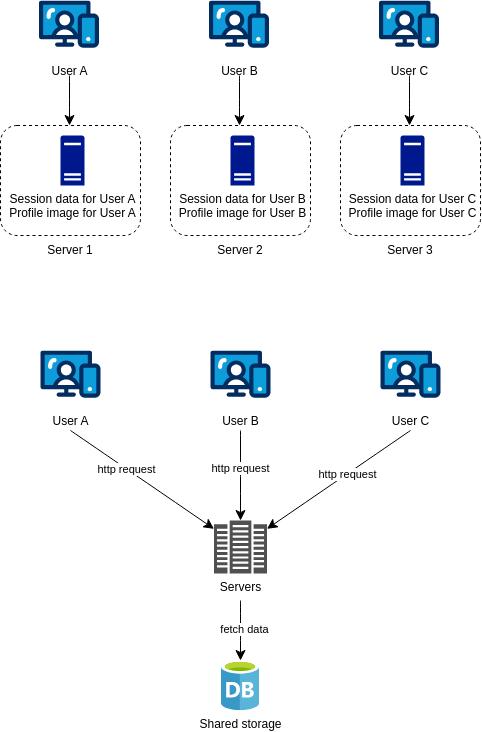

The diagram above was exported from draw.io. Its source (the exported page's mxGraphModel, read from the mxfile embedded in the PNG):
<mxGraphModel dx="1395" dy="698" grid="1" gridSize="10" guides="1" tooltips="1" connect="1" arrows="1" fold="1" page="1" pageScale="1" pageWidth="827" pageHeight="1169" math="0" shadow="0">
  <root>
    <mxCell id="0Dap9Ofk5aQ7vMQGG3rV-0" />
    <mxCell id="0Dap9Ofk5aQ7vMQGG3rV-1" parent="0Dap9Ofk5aQ7vMQGG3rV-0" />
    <mxCell id="tCMzPBLVsEtJiD7_9Sr5-7" value="" style="group" vertex="1" connectable="0" parent="0Dap9Ofk5aQ7vMQGG3rV-1">
      <mxGeometry x="-800" y="130" width="480" height="710" as="geometry" />
    </mxCell>
    <mxCell id="uI4kXD0sFDiaMM68-A0e-2" value="" style="group" vertex="1" connectable="0" parent="tCMzPBLVsEtJiD7_9Sr5-7">
      <mxGeometry width="140" height="265" as="geometry" />
    </mxCell>
    <mxCell id="0Dap9Ofk5aQ7vMQGG3rV-9" value="User A" style="verticalLabelPosition=bottom;aspect=fixed;html=1;shape=mxgraph.salesforce.web;container=0;" vertex="1" parent="uI4kXD0sFDiaMM68-A0e-2">
      <mxGeometry x="38.5" width="60" height="47.400000000000006" as="geometry" />
    </mxCell>
    <mxCell id="0Dap9Ofk5aQ7vMQGG3rV-15" value="" style="endArrow=classic;html=1;rounded=0;fontSize=12;startSize=8;endSize=8;curved=1;" edge="1" parent="uI4kXD0sFDiaMM68-A0e-2">
      <mxGeometry width="50" height="50" relative="1" as="geometry">
        <mxPoint x="69" y="75" as="sourcePoint" />
        <mxPoint x="69" y="125" as="targetPoint" />
      </mxGeometry>
    </mxCell>
    <mxCell id="uI4kXD0sFDiaMM68-A0e-1" value="" style="group" vertex="1" connectable="0" parent="uI4kXD0sFDiaMM68-A0e-2">
      <mxGeometry y="125" width="140" height="140" as="geometry" />
    </mxCell>
    <mxCell id="0Dap9Ofk5aQ7vMQGG3rV-7" value="" style="rounded=1;whiteSpace=wrap;html=1;verticalAlign=top;horizontal=1;container=0;dashed=1;" vertex="1" parent="uI4kXD0sFDiaMM68-A0e-1">
      <mxGeometry width="140" height="110" as="geometry" />
    </mxCell>
    <mxCell id="0Dap9Ofk5aQ7vMQGG3rV-17" value="Session data for User A&lt;div&gt;Profile image for User A&lt;/div&gt;" style="sketch=0;aspect=fixed;pointerEvents=1;shadow=0;dashed=0;html=1;strokeColor=none;labelPosition=center;verticalLabelPosition=bottom;verticalAlign=top;align=center;fillColor=#00188D;shape=mxgraph.mscae.enterprise.server_generic" vertex="1" parent="uI4kXD0sFDiaMM68-A0e-1">
      <mxGeometry x="60" y="10" width="24" height="50" as="geometry" />
    </mxCell>
    <mxCell id="uI4kXD0sFDiaMM68-A0e-0" value="Server 1" style="text;html=1;align=center;verticalAlign=middle;whiteSpace=wrap;rounded=0;" vertex="1" parent="uI4kXD0sFDiaMM68-A0e-1">
      <mxGeometry x="40" y="110" width="60" height="30" as="geometry" />
    </mxCell>
    <mxCell id="uI4kXD0sFDiaMM68-A0e-3" value="" style="group" vertex="1" connectable="0" parent="tCMzPBLVsEtJiD7_9Sr5-7">
      <mxGeometry x="170" width="140" height="265" as="geometry" />
    </mxCell>
    <mxCell id="uI4kXD0sFDiaMM68-A0e-4" value="User B" style="verticalLabelPosition=bottom;aspect=fixed;html=1;shape=mxgraph.salesforce.web;container=0;" vertex="1" parent="uI4kXD0sFDiaMM68-A0e-3">
      <mxGeometry x="38.5" width="60" height="47.400000000000006" as="geometry" />
    </mxCell>
    <mxCell id="uI4kXD0sFDiaMM68-A0e-5" value="" style="endArrow=classic;html=1;rounded=0;fontSize=12;startSize=8;endSize=8;curved=1;" edge="1" parent="uI4kXD0sFDiaMM68-A0e-3">
      <mxGeometry width="50" height="50" relative="1" as="geometry">
        <mxPoint x="69" y="75" as="sourcePoint" />
        <mxPoint x="69" y="125" as="targetPoint" />
      </mxGeometry>
    </mxCell>
    <mxCell id="uI4kXD0sFDiaMM68-A0e-6" value="" style="group" vertex="1" connectable="0" parent="uI4kXD0sFDiaMM68-A0e-3">
      <mxGeometry y="125" width="140" height="140" as="geometry" />
    </mxCell>
    <mxCell id="uI4kXD0sFDiaMM68-A0e-7" value="" style="rounded=1;whiteSpace=wrap;html=1;verticalAlign=top;horizontal=1;container=0;dashed=1;" vertex="1" parent="uI4kXD0sFDiaMM68-A0e-6">
      <mxGeometry width="140" height="110" as="geometry" />
    </mxCell>
    <mxCell id="uI4kXD0sFDiaMM68-A0e-8" value="Session data for User B&lt;div&gt;Profile image for User B&lt;/div&gt;" style="sketch=0;aspect=fixed;pointerEvents=1;shadow=0;dashed=0;html=1;strokeColor=none;labelPosition=center;verticalLabelPosition=bottom;verticalAlign=top;align=center;fillColor=#00188D;shape=mxgraph.mscae.enterprise.server_generic" vertex="1" parent="uI4kXD0sFDiaMM68-A0e-6">
      <mxGeometry x="60" y="10" width="24" height="50" as="geometry" />
    </mxCell>
    <mxCell id="uI4kXD0sFDiaMM68-A0e-9" value="Server 2" style="text;html=1;align=center;verticalAlign=middle;whiteSpace=wrap;rounded=0;" vertex="1" parent="uI4kXD0sFDiaMM68-A0e-6">
      <mxGeometry x="40" y="110" width="60" height="30" as="geometry" />
    </mxCell>
    <mxCell id="uI4kXD0sFDiaMM68-A0e-10" value="" style="group" vertex="1" connectable="0" parent="tCMzPBLVsEtJiD7_9Sr5-7">
      <mxGeometry x="340" width="140" height="265" as="geometry" />
    </mxCell>
    <mxCell id="uI4kXD0sFDiaMM68-A0e-11" value="User C" style="verticalLabelPosition=bottom;aspect=fixed;html=1;shape=mxgraph.salesforce.web;container=0;" vertex="1" parent="uI4kXD0sFDiaMM68-A0e-10">
      <mxGeometry x="38.5" width="60" height="47.400000000000006" as="geometry" />
    </mxCell>
    <mxCell id="uI4kXD0sFDiaMM68-A0e-12" value="" style="endArrow=classic;html=1;rounded=0;fontSize=12;startSize=8;endSize=8;curved=1;" edge="1" parent="uI4kXD0sFDiaMM68-A0e-10">
      <mxGeometry width="50" height="50" relative="1" as="geometry">
        <mxPoint x="69" y="75" as="sourcePoint" />
        <mxPoint x="69" y="125" as="targetPoint" />
      </mxGeometry>
    </mxCell>
    <mxCell id="uI4kXD0sFDiaMM68-A0e-13" value="" style="group" vertex="1" connectable="0" parent="uI4kXD0sFDiaMM68-A0e-10">
      <mxGeometry y="125" width="140" height="140" as="geometry" />
    </mxCell>
    <mxCell id="uI4kXD0sFDiaMM68-A0e-14" value="" style="rounded=1;whiteSpace=wrap;html=1;verticalAlign=top;horizontal=1;container=0;dashed=1;" vertex="1" parent="uI4kXD0sFDiaMM68-A0e-13">
      <mxGeometry width="140" height="110" as="geometry" />
    </mxCell>
    <mxCell id="uI4kXD0sFDiaMM68-A0e-15" value="Session data for User C&lt;div&gt;Profile image for User C&lt;/div&gt;" style="sketch=0;aspect=fixed;pointerEvents=1;shadow=0;dashed=0;html=1;strokeColor=none;labelPosition=center;verticalLabelPosition=bottom;verticalAlign=top;align=center;fillColor=#00188D;shape=mxgraph.mscae.enterprise.server_generic" vertex="1" parent="uI4kXD0sFDiaMM68-A0e-13">
      <mxGeometry x="60" y="10" width="24" height="50" as="geometry" />
    </mxCell>
    <mxCell id="uI4kXD0sFDiaMM68-A0e-16" value="Server 3" style="text;html=1;align=center;verticalAlign=middle;whiteSpace=wrap;rounded=0;" vertex="1" parent="uI4kXD0sFDiaMM68-A0e-13">
      <mxGeometry x="40" y="110" width="60" height="30" as="geometry" />
    </mxCell>
    <mxCell id="uI4kXD0sFDiaMM68-A0e-18" value="User A" style="verticalLabelPosition=bottom;aspect=fixed;html=1;shape=mxgraph.salesforce.web;container=0;" vertex="1" parent="tCMzPBLVsEtJiD7_9Sr5-7">
      <mxGeometry x="40" y="350" width="60" height="47.400000000000006" as="geometry" />
    </mxCell>
    <mxCell id="uI4kXD0sFDiaMM68-A0e-19" value="User B" style="verticalLabelPosition=bottom;aspect=fixed;html=1;shape=mxgraph.salesforce.web;container=0;" vertex="1" parent="tCMzPBLVsEtJiD7_9Sr5-7">
      <mxGeometry x="210" y="350" width="60" height="47.400000000000006" as="geometry" />
    </mxCell>
    <mxCell id="uI4kXD0sFDiaMM68-A0e-20" value="User C" style="verticalLabelPosition=bottom;aspect=fixed;html=1;shape=mxgraph.salesforce.web;container=0;" vertex="1" parent="tCMzPBLVsEtJiD7_9Sr5-7">
      <mxGeometry x="380" y="350" width="60" height="47.400000000000006" as="geometry" />
    </mxCell>
    <mxCell id="o8gY1eEgSLshzkXedGOR-0" value="Servers" style="sketch=0;pointerEvents=1;shadow=0;dashed=0;html=1;strokeColor=none;fillColor=#505050;labelPosition=center;verticalLabelPosition=bottom;verticalAlign=top;outlineConnect=0;align=center;shape=mxgraph.office.servers.datacenter;" vertex="1" parent="tCMzPBLVsEtJiD7_9Sr5-7">
      <mxGeometry x="213.5" y="520" width="53" height="53" as="geometry" />
    </mxCell>
    <mxCell id="o8gY1eEgSLshzkXedGOR-1" value="" style="endArrow=classic;html=1;rounded=0;fontSize=12;startSize=8;endSize=8;curved=1;" edge="1" parent="tCMzPBLVsEtJiD7_9Sr5-7" target="o8gY1eEgSLshzkXedGOR-0">
      <mxGeometry width="50" height="50" relative="1" as="geometry">
        <mxPoint x="70" y="430" as="sourcePoint" />
        <mxPoint x="79" y="135" as="targetPoint" />
      </mxGeometry>
    </mxCell>
    <mxCell id="tCMzPBLVsEtJiD7_9Sr5-3" value="http request" style="edgeLabel;html=1;align=center;verticalAlign=middle;resizable=0;points=[];" vertex="1" connectable="0" parent="o8gY1eEgSLshzkXedGOR-1">
      <mxGeometry x="-0.2271" y="-1" relative="1" as="geometry">
        <mxPoint as="offset" />
      </mxGeometry>
    </mxCell>
    <mxCell id="o8gY1eEgSLshzkXedGOR-2" value="" style="endArrow=classic;html=1;rounded=0;fontSize=12;startSize=8;endSize=8;curved=1;" edge="1" parent="tCMzPBLVsEtJiD7_9Sr5-7" target="o8gY1eEgSLshzkXedGOR-0">
      <mxGeometry width="50" height="50" relative="1" as="geometry">
        <mxPoint x="240" y="430" as="sourcePoint" />
        <mxPoint x="224" y="538" as="targetPoint" />
      </mxGeometry>
    </mxCell>
    <mxCell id="tCMzPBLVsEtJiD7_9Sr5-4" value="http request" style="edgeLabel;html=1;align=center;verticalAlign=middle;resizable=0;points=[];" vertex="1" connectable="0" parent="o8gY1eEgSLshzkXedGOR-2">
      <mxGeometry x="-0.1593" relative="1" as="geometry">
        <mxPoint as="offset" />
      </mxGeometry>
    </mxCell>
    <mxCell id="o8gY1eEgSLshzkXedGOR-3" value="" style="endArrow=classic;html=1;rounded=0;fontSize=12;startSize=8;endSize=8;curved=1;" edge="1" parent="tCMzPBLVsEtJiD7_9Sr5-7" target="o8gY1eEgSLshzkXedGOR-0">
      <mxGeometry width="50" height="50" relative="1" as="geometry">
        <mxPoint x="410" y="430" as="sourcePoint" />
        <mxPoint x="250" y="530" as="targetPoint" />
      </mxGeometry>
    </mxCell>
    <mxCell id="tCMzPBLVsEtJiD7_9Sr5-5" value="http request" style="edgeLabel;html=1;align=center;verticalAlign=middle;resizable=0;points=[];" vertex="1" connectable="0" parent="o8gY1eEgSLshzkXedGOR-3">
      <mxGeometry x="-0.1156" relative="1" as="geometry">
        <mxPoint as="offset" />
      </mxGeometry>
    </mxCell>
    <mxCell id="tCMzPBLVsEtJiD7_9Sr5-0" value="Shared storage" style="image;sketch=0;aspect=fixed;html=1;points=[];align=center;fontSize=12;image=img/lib/mscae/Database_General.svg;" vertex="1" parent="tCMzPBLVsEtJiD7_9Sr5-7">
      <mxGeometry x="221" y="660" width="38" height="50" as="geometry" />
    </mxCell>
    <mxCell id="tCMzPBLVsEtJiD7_9Sr5-2" value="" style="endArrow=classic;html=1;rounded=0;fontSize=12;startSize=8;endSize=8;curved=1;" edge="1" parent="tCMzPBLVsEtJiD7_9Sr5-7">
      <mxGeometry width="50" height="50" relative="1" as="geometry">
        <mxPoint x="240" y="600" as="sourcePoint" />
        <mxPoint x="240" y="660" as="targetPoint" />
      </mxGeometry>
    </mxCell>
    <mxCell id="tCMzPBLVsEtJiD7_9Sr5-6" value="fetch data" style="edgeLabel;html=1;align=center;verticalAlign=middle;resizable=0;points=[];" vertex="1" connectable="0" parent="tCMzPBLVsEtJiD7_9Sr5-2">
      <mxGeometry x="-0.0444" y="4" relative="1" as="geometry">
        <mxPoint as="offset" />
      </mxGeometry>
    </mxCell>
  </root>
</mxGraphModel>